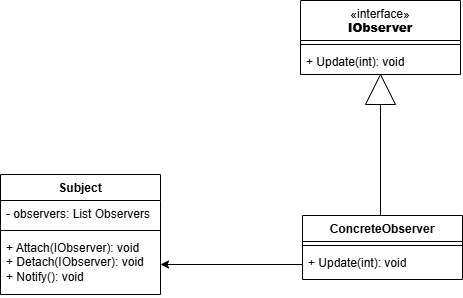

The diagram above was exported from draw.io. Its source (the exported page's mxGraphModel, read from the mxfile embedded in the PNG):
<mxGraphModel dx="786" dy="466" grid="1" gridSize="10" guides="1" tooltips="1" connect="1" arrows="1" fold="1" page="1" pageScale="1" pageWidth="827" pageHeight="1169" math="0" shadow="0">
  <root>
    <mxCell id="0" />
    <mxCell id="1" parent="0" />
    <mxCell id="SWUK5HffkSKxAWS3Dglz-20" value="" style="endArrow=none;html=1;rounded=0;align=center;verticalAlign=bottom;labelBackgroundColor=none;exitX=1;exitY=0.5;exitDx=0;exitDy=0;fontColor=#FFFFFF;labelBorderColor=none;strokeColor=#FFFFFF;fillColor=#fff2cc;" parent="1" edge="1">
      <mxGeometry relative="1" as="geometry">
        <mxPoint x="240.0000000000001" y="169.00000000000006" as="sourcePoint" />
        <mxPoint x="240" y="169" as="targetPoint" />
      </mxGeometry>
    </mxCell>
    <mxCell id="WT7BPyy0AOZKIWtHZRno-11" value="" style="endArrow=none;html=1;rounded=0;exitX=0.5;exitY=0;exitDx=0;exitDy=0;labelBorderColor=none;fontColor=#FFFFFF;strokeColor=#FFFFFF;fillColor=#fff2cc;" edge="1" parent="1">
      <mxGeometry width="50" height="50" relative="1" as="geometry">
        <mxPoint x="202" y="314" as="sourcePoint" />
        <mxPoint x="195.22580645161293" y="320" as="targetPoint" />
        <Array as="points" />
      </mxGeometry>
    </mxCell>
    <mxCell id="WT7BPyy0AOZKIWtHZRno-13" value="Subject" style="swimlane;fontStyle=1;align=center;verticalAlign=top;childLayout=stackLayout;horizontal=1;startSize=26;horizontalStack=0;resizeParent=1;resizeParentMax=0;resizeLast=0;collapsible=1;marginBottom=0;whiteSpace=wrap;html=1;" vertex="1" parent="1">
      <mxGeometry x="160" y="240" width="160" height="120" as="geometry" />
    </mxCell>
    <mxCell id="WT7BPyy0AOZKIWtHZRno-14" value="- observers: List Observers" style="text;strokeColor=none;fillColor=none;align=left;verticalAlign=top;spacingLeft=4;spacingRight=4;overflow=hidden;rotatable=0;points=[[0,0.5],[1,0.5]];portConstraint=eastwest;whiteSpace=wrap;html=1;" vertex="1" parent="WT7BPyy0AOZKIWtHZRno-13">
      <mxGeometry y="26" width="160" height="26" as="geometry" />
    </mxCell>
    <mxCell id="WT7BPyy0AOZKIWtHZRno-15" value="" style="line;strokeWidth=1;fillColor=none;align=left;verticalAlign=middle;spacingTop=-1;spacingLeft=3;spacingRight=3;rotatable=0;labelPosition=right;points=[];portConstraint=eastwest;strokeColor=inherit;" vertex="1" parent="WT7BPyy0AOZKIWtHZRno-13">
      <mxGeometry y="52" width="160" height="8" as="geometry" />
    </mxCell>
    <mxCell id="WT7BPyy0AOZKIWtHZRno-16" value="+ Attach(IObserver): void&lt;div&gt;+ Detach(IObserver): void&lt;/div&gt;&lt;div&gt;+ Notify(): void&lt;/div&gt;" style="text;strokeColor=none;fillColor=none;align=left;verticalAlign=top;spacingLeft=4;spacingRight=4;overflow=hidden;rotatable=0;points=[[0,0.5],[1,0.5]];portConstraint=eastwest;whiteSpace=wrap;html=1;" vertex="1" parent="WT7BPyy0AOZKIWtHZRno-13">
      <mxGeometry y="60" width="160" height="60" as="geometry" />
    </mxCell>
    <mxCell id="WT7BPyy0AOZKIWtHZRno-17" value="&lt;span style=&quot;font-weight: 400;&quot;&gt;«interface»&lt;/span&gt;&lt;br style=&quot;font-weight: 400;&quot;&gt;&lt;b&gt;IObserver&lt;/b&gt;" style="swimlane;fontStyle=1;align=center;verticalAlign=top;childLayout=stackLayout;horizontal=1;startSize=40;horizontalStack=0;resizeParent=1;resizeParentMax=0;resizeLast=0;collapsible=1;marginBottom=0;whiteSpace=wrap;html=1;" vertex="1" parent="1">
      <mxGeometry x="460" y="66" width="160" height="74" as="geometry" />
    </mxCell>
    <mxCell id="WT7BPyy0AOZKIWtHZRno-19" value="" style="line;strokeWidth=1;fillColor=none;align=left;verticalAlign=middle;spacingTop=-1;spacingLeft=3;spacingRight=3;rotatable=0;labelPosition=right;points=[];portConstraint=eastwest;strokeColor=inherit;" vertex="1" parent="WT7BPyy0AOZKIWtHZRno-17">
      <mxGeometry y="40" width="160" height="8" as="geometry" />
    </mxCell>
    <mxCell id="WT7BPyy0AOZKIWtHZRno-20" value="+ Update(int): void" style="text;strokeColor=none;fillColor=none;align=left;verticalAlign=top;spacingLeft=4;spacingRight=4;overflow=hidden;rotatable=0;points=[[0,0.5],[1,0.5]];portConstraint=eastwest;whiteSpace=wrap;html=1;" vertex="1" parent="WT7BPyy0AOZKIWtHZRno-17">
      <mxGeometry y="48" width="160" height="26" as="geometry" />
    </mxCell>
    <mxCell id="WT7BPyy0AOZKIWtHZRno-21" value="ConcreteObserver" style="swimlane;fontStyle=1;align=center;verticalAlign=top;childLayout=stackLayout;horizontal=1;startSize=26;horizontalStack=0;resizeParent=1;resizeParentMax=0;resizeLast=0;collapsible=1;marginBottom=0;whiteSpace=wrap;html=1;" vertex="1" parent="1">
      <mxGeometry x="462" y="281" width="160" height="64" as="geometry" />
    </mxCell>
    <mxCell id="WT7BPyy0AOZKIWtHZRno-23" value="" style="line;strokeWidth=1;fillColor=none;align=left;verticalAlign=middle;spacingTop=-1;spacingLeft=3;spacingRight=3;rotatable=0;labelPosition=right;points=[];portConstraint=eastwest;strokeColor=inherit;" vertex="1" parent="WT7BPyy0AOZKIWtHZRno-21">
      <mxGeometry y="26" width="160" height="8" as="geometry" />
    </mxCell>
    <mxCell id="WT7BPyy0AOZKIWtHZRno-24" value="+ Update(int): void&lt;div&gt;&lt;br&gt;&lt;/div&gt;" style="text;strokeColor=none;fillColor=none;align=left;verticalAlign=top;spacingLeft=4;spacingRight=4;overflow=hidden;rotatable=0;points=[[0,0.5],[1,0.5]];portConstraint=eastwest;whiteSpace=wrap;html=1;" vertex="1" parent="WT7BPyy0AOZKIWtHZRno-21">
      <mxGeometry y="34" width="160" height="30" as="geometry" />
    </mxCell>
    <mxCell id="WT7BPyy0AOZKIWtHZRno-34" value="" style="edgeStyle=orthogonalEdgeStyle;rounded=0;orthogonalLoop=1;jettySize=auto;html=1;exitX=0.5;exitY=0;exitDx=0;exitDy=0;entryX=0;entryY=0.5;entryDx=0;entryDy=0;shape=wire;dashed=1;fillColor=none;strokeColor=default;endArrow=none;endFill=0;" edge="1" parent="1" source="WT7BPyy0AOZKIWtHZRno-21" target="WT7BPyy0AOZKIWtHZRno-29">
      <mxGeometry relative="1" as="geometry">
        <mxPoint x="540" y="141" as="targetPoint" />
        <mxPoint x="540" y="290" as="sourcePoint" />
        <Array as="points">
          <mxPoint x="540" y="180" />
          <mxPoint x="540" y="180" />
        </Array>
      </mxGeometry>
    </mxCell>
    <mxCell id="WT7BPyy0AOZKIWtHZRno-29" value="" style="triangle;whiteSpace=wrap;html=1;rotation=-90;" vertex="1" parent="1">
      <mxGeometry x="525" y="140" width="30" height="30" as="geometry" />
    </mxCell>
    <mxCell id="WT7BPyy0AOZKIWtHZRno-36" style="edgeStyle=orthogonalEdgeStyle;rounded=0;orthogonalLoop=1;jettySize=auto;html=1;exitX=0;exitY=0.5;exitDx=0;exitDy=0;entryX=1;entryY=0.5;entryDx=0;entryDy=0;" edge="1" parent="1" source="WT7BPyy0AOZKIWtHZRno-24" target="WT7BPyy0AOZKIWtHZRno-16">
      <mxGeometry relative="1" as="geometry" />
    </mxCell>
  </root>
</mxGraphModel>